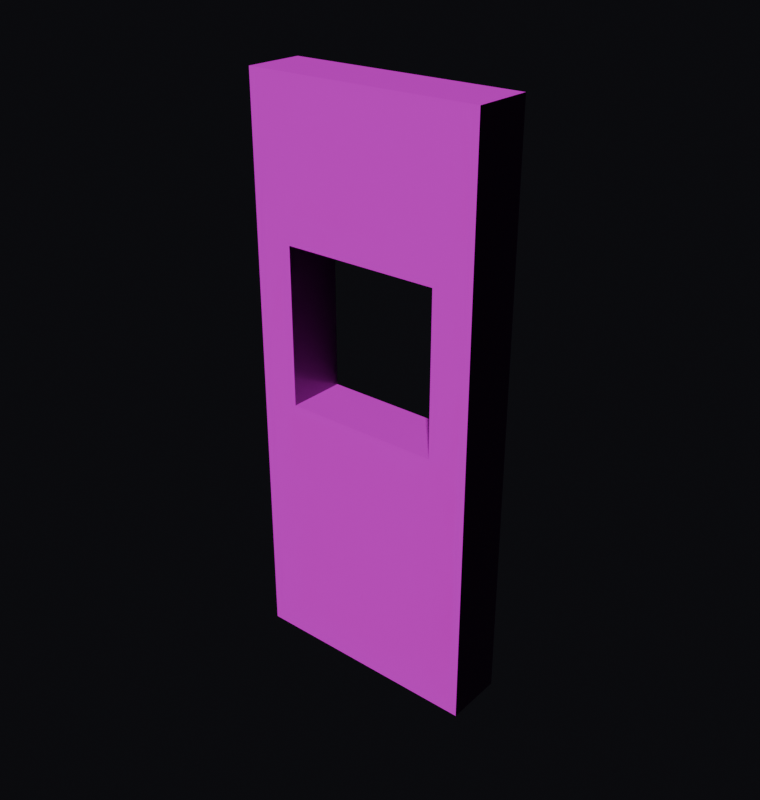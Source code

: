 # Source: wall_window.blend  (saved by Blender 5.2.45; exported with 4.5.12 LTS)
import bpy
from mathutils import Matrix  # noqa: F401  (used for matrix-valued properties, if any)

bpy.ops.wm.read_factory_settings(use_empty=True)
scene = bpy.context.scene
scene.name = 'Scene'

# ---- images (referenced by path relative to the original .blend; pixels are not part of the script)
import os
ASSET_DIR = os.environ.get("B2B_ASSET_DIR", "")  # directory of the original .blend (textures are referenced by path, not embedded)
HERE = os.path.dirname(os.path.abspath(__file__))  # packed textures are extracted next to this script under _unpacked/

def load_image(name, relpath, width, height, colorspace="sRGB"):
    """Load a texture the original file referenced (path relative to the .blend, or extracted next to this script)."""
    p = next((c for c in (os.path.join(HERE, relpath), os.path.join(ASSET_DIR, relpath)) if relpath and os.path.exists(c)), "")
    if p:
        img = bpy.data.images.load(p, check_existing=True)
        img.name = name
    else:  # same state as the original file: an image datablock whose file is absent (Cycles renders it pink)
        img = bpy.data.images.new(name, width, height)
        img.source = "FILE"
        img.filepath = "//" + (relpath or name)
    img.colorspace_settings.name = colorspace
    return img
img_blue_floor_tiles_01_diff_4k_jpg = load_image('blue_floor_tiles_01_diff_4k.jpg', 'blue_floor_tiles_01_diff_4k.jpg', 1024, 1024, 'sRGB')
img_displacement_jpg = load_image('displacement.jpg', 'stone_bricks/displacement.jpg', 1024, 1024, 'Non-Color')
img_normal_jpg = load_image('normal.jpg', 'stone_bricks/normal.jpg', 1024, 1024, 'Non-Color')
img_roughness_jpg = load_image('roughness.jpg', 'stone_bricks/roughness.jpg', 1024, 1024, 'Non-Color')

# ---- materials (node trees are filled in below, after node groups)
mat_wall = bpy.data.materials.new('Wall')

# ---- material node trees
mat_wall.use_nodes = True; mat_wall.node_tree.nodes.clear()
_N = mat_wall.node_tree.nodes; _L = mat_wall.node_tree.links
n0 = _N.new('ShaderNodeBsdfPrincipled'); n0.name = 'Principled BSDF'; n0.location = (-147, 171)
n1 = _N.new('ShaderNodeOutputMaterial'); n1.name = 'Material Output'; n1.location = (269, -97)
n2 = _N.new('ShaderNodeTexImage'); n2.name = 'Diffuse'; n2.location = (-794, 227)
n2.image = img_blue_floor_tiles_01_diff_4k_jpg
n3 = _N.new('ShaderNodeTexImage'); n3.name = 'Displacement'; n3.location = (-110, -200)
n3.image = img_displacement_jpg
n4 = _N.new('ShaderNodeTexImage'); n4.name = 'Normal'; n4.location = (-799, -400)
n4.image = img_normal_jpg
n5 = _N.new('ShaderNodeTexImage'); n5.name = 'Roughness'; n5.location = (-791, -73)
n5.image = img_roughness_jpg
n6 = _N.new('ShaderNodeNormalMap'); n6.name = 'Normal Map'; n6.location = (-453, -199)
_L.new(n0.outputs[0], n1.inputs[0])
_L.new(n2.outputs[0], n0.inputs[0])
_L.new(n5.outputs[0], n0.inputs[2])
_L.new(n3.outputs[0], n1.inputs[2])
_L.new(n6.outputs[0], n0.inputs[5])
_L.new(n4.outputs[0], n6.inputs[1])
n1.is_active_output = True

# ---- world
world_world = bpy.data.worlds.new('World'); scene.world = world_world
world_world.use_nodes = True; world_world.node_tree.nodes.clear()
_N = world_world.node_tree.nodes; _L = world_world.node_tree.links
n0 = _N.new('ShaderNodeOutputWorld'); n0.name = 'World Output'; n0.location = (200, 100)
n1 = _N.new('ShaderNodeBackground'); n1.name = 'Background'; n1.location = (-200, 100)
n1.inputs[0].default_value = (0.014, 0.014, 0.018, 1.0)
n1.inputs[1].default_value = 0.4
_L.new(n1.outputs[0], n0.inputs[0])
n0.is_active_output = True
world_world.color = (0.05088, 0.05088, 0.05088)
world_world.sun_shadow_jitter_overblur = 0.0

# ---- meshes
me_cube_001 = bpy.data.meshes.new('Cube.001')
me_cube_001.from_pydata([(-1.0, -1.0, -1.0), (-1.0, -1.0, 1.0), (-1.0, 1.0, -1.0), (-1.0, 1.0, 1.0), (1.0, -1.0, -1.0), (1.0, -1.0, 1.0), (1.0, 1.0, -1.0), (1.0, 1.0, 1.0)], [], [(0, 1, 3, 2), (2, 3, 7, 6), (6, 7, 5, 4), (4, 5, 1, 0), (2, 6, 4, 0), (7, 3, 1, 5)])
_uv = me_cube_001.uv_layers.new(name='UVMap')
_uv.uv.foreach_set('vector', [1.0, 0.0, 1.0, 1.0, 0.0, 1.0, 0.0, 0.0, 0.0, 0.0, 0.0, 1.0, 0.25, 1.0, 0.25, 0.0, 0.0, 0.0, 0.0, 1.0, 1.0, 1.0, 1.0, 0.0, 0.25, 0.0, 0.25, 1.0, 2.98e-08, 1.0, 2.98e-08, 0.0, 0.0, 0.0, 0.0, 0.1029, 1.0, 0.1029, 1.0, 1.226e-08, 0.0, 0.1029, 0.0, 0.0, 1.0, 1.226e-08, 1.0, 0.1029])
me_cube_001.materials.append(mat_wall)
me_cube_001.update()
me_plane = bpy.data.meshes.new('Plane')
me_plane.from_pydata([(-1.0, -1.0, 0.0), (1.0, -1.0, 0.0), (-1.0, 1.0, 0.0), (1.0, 1.0, 0.0)], [], [(0, 1, 3, 2)])
_uv = me_plane.uv_layers.new(name='UVMap')
_uv.uv.foreach_set('vector', [0.0, 0.0, 1.0, 0.0, 1.0, 1.0, 0.0, 1.0])
me_plane.update()
me_cube = bpy.data.meshes.new('Cube')
me_cube.from_pydata([(-1.0, -1.0, -1.0), (-1.0, -1.0, 1.0), (-1.0, 1.0, -1.0), (-1.0, 1.0, 1.0), (1.0, -1.0, -1.0), (1.0, -1.0, 1.0), (1.0, 1.0, -1.0), (1.0, 1.0, 1.0)], [], [(0, 1, 3, 2), (2, 3, 7, 6), (6, 7, 5, 4), (4, 5, 1, 0), (2, 6, 4, 0), (7, 3, 1, 5)])
_uv = me_cube.uv_layers.new(name='UVMap')
_uv.uv.foreach_set('vector', [-0.2366, 0.465, -0.2366, 0.7397, 0.4308, 0.7397, 0.4308, 0.465, 0.1663, 0.465, 0.1663, 0.7397, 0.8337, 0.7397, 0.8337, 0.465, 0.4308, 0.465, 0.4308, 0.7397, -0.2366, 0.7397, -0.2366, 0.465, 0.8337, 0.465, 0.8337, 0.7397, 0.1663, 0.7397, 0.1663, 0.465, 0.1663, 0.1773, 0.8337, 0.1773, 0.8337, -0.09739, 0.1663, -0.09739, 0.8337, 0.1773, 0.1663, 0.1773, 0.1663, -0.09739, 0.8337, -0.09739])
me_cube.update()

# ---- objects
ob_wall = bpy.data.objects.new('Wall', me_cube_001)
ob_plane = bpy.data.objects.new('Plane', me_plane)
ob_windowmask = bpy.data.objects.new('WindowMask', me_cube)

# ---- transforms, parenting, visibility, modifiers, constraints
ob_wall.location = (0.0, -0.375, 1.215)
ob_wall.rotation_euler = (0.0, 0.0, 1.571)
ob_wall.scale = (0.125, 0.5, 1.215)
_m = ob_wall.modifiers.new('Boolean', 'BOOLEAN')
_m.object = ob_windowmask
ob_plane.location = (0.0, 0.0, 0.0)
ob_plane.scale = (0.5, 0.5, 1.0)
ob_plane.hide_render = True
ob_windowmask.location = (0.0, -0.4029, 1.464)
ob_windowmask.scale = (0.3337, 0.3337, 0.3337)
ob_windowmask.hide_render = True

# ---- collection membership
scene.collection.objects.link(ob_wall)
scene.collection.objects.link(ob_plane)
scene.collection.objects.link(ob_windowmask)

# ---- scene / render settings (as saved in the file)
scene.frame_start = 1; scene.frame_end = 250; scene.frame_set(1)
scene.render.engine = 'BLENDER_EEVEE_NEXT'
scene.render.resolution_x = 76
scene.render.resolution_y = 80
scene.render.film_transparent = True
scene.render.bake_bias = 0.0
scene.render.bake_samples = 0
scene.cycles.sampling_pattern = 'TABULATED_SOBOL'
scene.eevee.use_volume_custom_range = False
scene.eevee.fast_gi_thickness_far = 0.0
bpy.context.view_layer.update()

# ---- added for rendering (the .blend has no active camera and no usable light): camera, sun
cam_auto = bpy.data.cameras.new('AutoCamera')
cam_auto.lens = 50.0
cam_auto.sensor_width = 36.0
cam_auto.clip_end = 1000.0
ob_auto_camera = bpy.data.objects.new('AutoCamera', cam_auto)
scene.collection.objects.link(ob_auto_camera)
ob_auto_camera.location = (2.44221, -3.30565, 3.16877)
ob_auto_camera.rotation_euler = (1.09748, -7.21219e-08, 0.694738)
scene.camera = ob_auto_camera
light_auto_sun = bpy.data.lights.new('AutoSun', 'SUN')
light_auto_sun.energy = 3.0
light_auto_sun.angle = 0.0523599
ob_auto_sun = bpy.data.objects.new('AutoSun', light_auto_sun)
scene.collection.objects.link(ob_auto_sun)
ob_auto_sun.rotation_euler = (0.872665, 0.174533, 0.523599)
bpy.context.view_layer.update()
